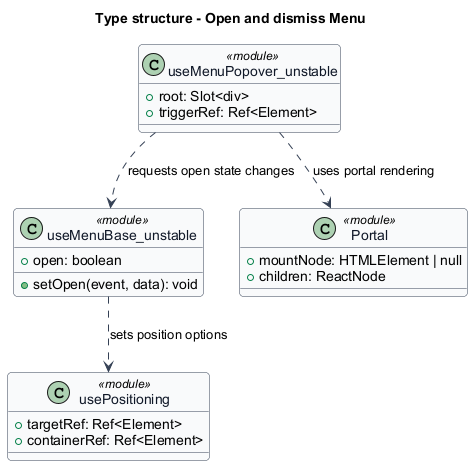

The diagram above was rendered by PlantUML. Its source (embedded in the PNG):
@startuml
skinparam backgroundColor #FFFFFF
skinparam shadowing false
skinparam roundcorner 8
skinparam defaultFontName Arial
skinparam ArrowColor #344054
skinparam class {
 BorderColor #344054
 FontColor #101828
 BackgroundColor #F9FAFB
}
title Type structure - Open and dismiss Menu
class "useMenuBase_unstable" as menu <<module>> {
 +open: boolean
 +setOpen(event, data): void
}
class "usePositioning" as position <<module>> {
 +targetRef: Ref<Element>
 +containerRef: Ref<Element>
}
class "useMenuPopover_unstable" as popover <<module>> {
 +root: Slot<div>
 +triggerRef: Ref<Element>
}
class "Portal" as portal <<module>> {
 +mountNode: HTMLElement | null
 +children: ReactNode
}
menu ..> position : sets position options
popover ..> menu : requests open state changes
popover ..> portal : uses portal rendering
@enduml